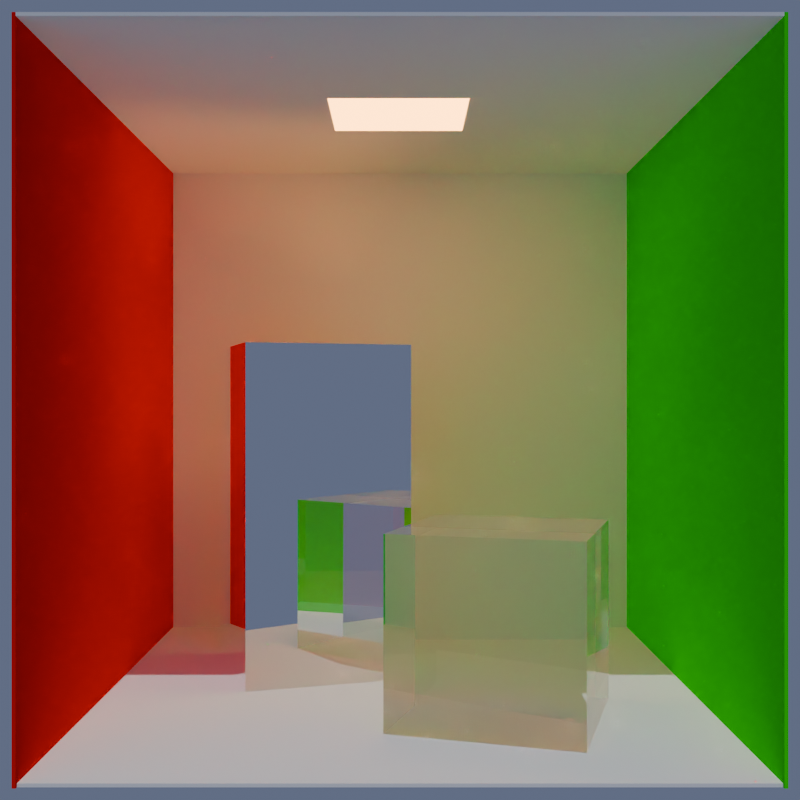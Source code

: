 # Source: cornellbox.blend  (saved by Blender 4.5.87; exported with 4.5.12 LTS)
import bpy
from mathutils import Matrix  # noqa: F401  (used for matrix-valued properties, if any)

bpy.ops.wm.read_factory_settings(use_empty=True)
scene = bpy.context.scene
scene.name = 'Scene'

# ---- collections
col_collection = bpy.data.collections.new('Collection'); scene.collection.children.link(col_collection)

# ---- materials (node trees are filled in below, after node groups)
mat_tallbox = bpy.data.materials.new('tallBox')
mat_tallbox.roughness = 1.0
mat_ceiling = bpy.data.materials.new('ceiling')
mat_ceiling.roughness = 1.0
mat_floor = bpy.data.materials.new('floor')
mat_floor.roughness = 1.0
mat_frontwall = bpy.data.materials.new('frontWall')
mat_frontwall.roughness = 1.0
mat_leftwall = bpy.data.materials.new('leftWall')
mat_leftwall.roughness = 1.0
mat_light = bpy.data.materials.new('light')
mat_light.roughness = 1.0
mat_rightwall = bpy.data.materials.new('rightWall')
mat_rightwall.roughness = 1.0
mat_shortbox = bpy.data.materials.new('shortBox')
mat_shortbox.roughness = 1.0

# ---- material node trees
mat_tallbox.use_nodes = True; mat_tallbox.node_tree.nodes.clear()
_N = mat_tallbox.node_tree.nodes; _L = mat_tallbox.node_tree.links
n0 = _N.new('ShaderNodeOutputMaterial'); n0.name = 'Material Output'; n0.location = (280, 300)
n1 = _N.new('ShaderNodeBsdfMetallic'); n1.name = 'Metallic BSDF'; n1.location = (0, 300)
n1.fresnel_type = 'PHYSICAL_CONDUCTOR'
n1.inputs[2].default_value = (0.0, 0.0, 0.0)
n1.inputs[3].default_value = (1e+05, 1e+05, 1e+05)
n1.inputs[4].default_value = 0.0
_L.new(n1.outputs[0], n0.inputs[0])
n0.is_active_output = True
mat_ceiling.use_nodes = True; mat_ceiling.node_tree.nodes.clear()
_N = mat_ceiling.node_tree.nodes; _L = mat_ceiling.node_tree.links
n0 = _N.new('ShaderNodeOutputMaterial'); n0.name = 'Material Output'; n0.location = (280, 300)
n1 = _N.new('ShaderNodeBsdfDiffuse'); n1.name = 'Diffuse BSDF'; n1.location = (0, 300)
n1.inputs[0].default_value = (1.0, 1.0, 1.0, 1.0)
n1.inputs[1].default_value = 1.0
_L.new(n1.outputs[0], n0.inputs[0])
n0.is_active_output = True
mat_floor.use_nodes = True; mat_floor.node_tree.nodes.clear()
_N = mat_floor.node_tree.nodes; _L = mat_floor.node_tree.links
n0 = _N.new('ShaderNodeOutputMaterial'); n0.name = 'Material Output'; n0.location = (280, 300)
n1 = _N.new('ShaderNodeBsdfDiffuse'); n1.name = 'Diffuse BSDF'; n1.location = (0, 300)
n1.inputs[0].default_value = (1.0, 1.0, 1.0, 1.0)
n1.inputs[1].default_value = 1.0
_L.new(n1.outputs[0], n0.inputs[0])
n0.is_active_output = True
mat_frontwall.use_nodes = True; mat_frontwall.node_tree.nodes.clear()
_N = mat_frontwall.node_tree.nodes; _L = mat_frontwall.node_tree.links
n0 = _N.new('ShaderNodeOutputMaterial'); n0.name = 'Material Output'; n0.location = (280, 300)
n1 = _N.new('ShaderNodeBsdfDiffuse'); n1.name = 'Diffuse BSDF'; n1.location = (0, 300)
n1.inputs[0].default_value = (1.0, 1.0, 1.0, 1.0)
n1.inputs[1].default_value = 1.0
_L.new(n1.outputs[0], n0.inputs[0])
n0.is_active_output = True
mat_leftwall.use_nodes = True; mat_leftwall.node_tree.nodes.clear()
_N = mat_leftwall.node_tree.nodes; _L = mat_leftwall.node_tree.links
n0 = _N.new('ShaderNodeOutputMaterial'); n0.name = 'Material Output'; n0.location = (280, 300)
n1 = _N.new('ShaderNodeBsdfDiffuse'); n1.name = 'Diffuse BSDF'; n1.location = (0, 300)
n1.inputs[0].default_value = (1.0, 0.0, 0.0, 1.0)
n1.inputs[1].default_value = 1.0
_L.new(n1.outputs[0], n0.inputs[0])
n0.is_active_output = True
mat_light.use_nodes = True; mat_light.node_tree.nodes.clear()
_N = mat_light.node_tree.nodes; _L = mat_light.node_tree.links
n0 = _N.new('ShaderNodeOutputMaterial'); n0.name = 'Material Output'; n0.location = (280, 300)
n1 = _N.new('ShaderNodeEmission'); n1.name = 'Emission'; n1.location = (0, 300)
n1.inputs[1].default_value = 5.0
n2 = _N.new('ShaderNodeBlackbody'); n2.name = 'Blackbody'; n2.location = (-200, 260)
n2.inputs[0].default_value = 2700.0
_L.new(n1.outputs[0], n0.inputs[0])
_L.new(n2.outputs[0], n1.inputs[0])
n0.is_active_output = True
mat_rightwall.use_nodes = True; mat_rightwall.node_tree.nodes.clear()
_N = mat_rightwall.node_tree.nodes; _L = mat_rightwall.node_tree.links
n0 = _N.new('ShaderNodeOutputMaterial'); n0.name = 'Material Output'; n0.location = (280, 300)
n1 = _N.new('ShaderNodeBsdfDiffuse'); n1.name = 'Diffuse BSDF'; n1.location = (0, 300)
n1.inputs[0].default_value = (0.0, 1.0, 0.0, 1.0)
n1.inputs[1].default_value = 1.0
_L.new(n1.outputs[0], n0.inputs[0])
n0.is_active_output = True
mat_shortbox.use_nodes = True; mat_shortbox.node_tree.nodes.clear()
_N = mat_shortbox.node_tree.nodes; _L = mat_shortbox.node_tree.links
n0 = _N.new('ShaderNodeOutputMaterial'); n0.name = 'Material Output'; n0.location = (280, 300)
n1 = _N.new('ShaderNodeBsdfGlass'); n1.name = 'Glass BSDF'; n1.location = (0, 300)
n1.inputs[2].default_value = 1.76
_L.new(n1.outputs[0], n0.inputs[0])
n0.is_active_output = True

# ---- world
world_world = bpy.data.worlds.new('World'); scene.world = world_world
world_world.use_nodes = True; world_world.node_tree.nodes.clear()
_N = world_world.node_tree.nodes; _L = world_world.node_tree.links
n0 = _N.new('ShaderNodeOutputWorld'); n0.name = 'World Output'; n0.location = (200, 100)
n1 = _N.new('ShaderNodeBackground'); n1.name = 'Background'; n1.location = (-200, 100)
n1.inputs[1].default_value = 0.15
n2 = _N.new('ShaderNodeBlackbody'); n2.name = 'Blackbody'; n2.location = (-400, 60)
n2.inputs[0].default_value = 2e+04
_L.new(n1.outputs[0], n0.inputs[0])
_L.new(n2.outputs[0], n1.inputs[0])
n0.is_active_output = True
world_world.color = (0.05088, 0.05088, 0.05088)
world_world.sun_shadow_jitter_overblur = 0.0

# ---- cameras
cam_camera = bpy.data.cameras.new('Camera')
cam_camera.clip_end = 100.0
cam_camera.ortho_scale = 7.314

# ---- lights
light_sun = bpy.data.lights.new('Sun', 'SUN')
light_sun.temperature = 5800.0
light_sun.energy = 1.0

# ---- meshes
me_cornellbox = bpy.data.meshes.new('cornellbox')
me_cornellbox.from_pydata([(0.375, 0.6, 0.2), (0.195, 0.6, -0.38), (-0.375, 0.6, -0.2), (-0.195, 0.6, 0.38), (-0.375, -0.6, -0.2), (-0.195, -0.6, 0.38), (0.195, -0.6, -0.38), (0.375, -0.6, 0.2)], [], [(0, 1, 2), (2, 3, 0), (3, 2, 4), (4, 5, 3), (2, 1, 6), (6, 4, 2), (1, 0, 7), (7, 6, 1), (0, 3, 5), (5, 7, 0), (7, 4, 6), (4, 7, 5)])
_k = set([(0, 1), (0, 3), (0, 7), (1, 2), (1, 6), (2, 3), (2, 4), (3, 5)])
me_cornellbox.attributes.new('sharp_edge', 'BOOLEAN', 'EDGE').data.foreach_set('value', [ (min(e.vertices), max(e.vertices)) in _k for e in me_cornellbox.edges])
_uv = me_cornellbox.uv_layers.new(name='UVMap')
_uv.uv.foreach_set('vector', [0.325, 0.1675, 0.2959, 0.2614, 0.2036, 0.2322, 0.2036, 0.2322, 0.2328, 0.1383, 0.325, 0.1675, 0.106, 0.2088, 0.00995, 0.2088, 0.00995, 0.01003, 0.00995, 0.01003, 0.106, 0.01003, 0.106, 0.2088, 0.2014, 0.4079, 0.1069, 0.4079, 0.1069, 0.2089, 0.1069, 0.2089, 0.2014, 0.2089, 0.2014, 0.4079, 0.106, 0.4078, 0.00995, 0.4078, 0.00995, 0.209, 0.00995, 0.209, 0.106, 0.209, 0.106, 0.4078, 0.2014, 0.2089, 0.1069, 0.2089, 0.1069, 0.00995, 0.1069, 0.00995, 0.2014, 0.00995, 0.2014, 0.2089, 0.325, 0.04087, 0.2036, 0.1056, 0.2959, 0.1348, 0.2036, 0.1056, 0.325, 0.04087, 0.2328, 0.01173])
me_cornellbox.materials.append(mat_tallbox)
me_cornellbox.update()
me_cornellbox.normals_split_custom_set([tuple(v) for v in zip(*[iter([0.0, 1.0, 0.0, 0.0, 1.0, 0.0, 0.0, 1.0, 0.0, 0.0, 1.0, 1.642e-07, 0.0, 1.0, 1.642e-07, 0.0, 1.0, 1.642e-07, -0.9551, 0.0, 0.2964, -0.9551, 0.0, 0.2964, -0.9551, 0.0, 0.2964, -0.9551, 0.0, 0.2964, -0.9551, 0.0, 0.2964, -0.9551, 0.0, 0.2964, -0.3011, 0.0, -0.9536, -0.3011, 0.0, -0.9536, -0.3011, 0.0, -0.9536, -0.3011, 0.0, -0.9536, -0.3011, 0.0, -0.9536, -0.3011, 0.0, -0.9536, 0.9551, 0.0, -0.2964, 0.9551, 0.0, -0.2964, 0.9551, 0.0, -0.2964, 0.9551, 0.0, -0.2964, 0.9551, 0.0, -0.2964, 0.9551, 0.0, -0.2964, 0.3011, 0.0, 0.9536, 0.3011, 0.0, 0.9536, 0.3011, 0.0, 0.9536, 0.3011, 0.0, 0.9536, 0.3011, 0.0, 0.9536, 0.3011, 0.0, 0.9536, 0.0, -1.0, 0.0, 0.0, -1.0, 0.0, 0.0, -1.0, 0.0, 0.0, -1.0, 1.642e-07, 0.0, -1.0, 1.642e-07, 0.0, -1.0, 1.642e-07])] * 3)])
me_cornellbox_001 = bpy.data.meshes.new('cornellbox.001')
me_cornellbox_001.from_pydata([(-1.0, -0.005, -1.0), (1.0, -0.005, -1.0), (1.0, -0.005, 1.0), (-1.0, -0.005, 1.0), (-1.0, 0.005, -1.0), (1.0, 0.005, -1.0), (1.0, 0.005, 1.0), (-1.0, 0.005, 1.0)], [], [(0, 1, 2), (2, 3, 0), (4, 6, 5), (6, 4, 7), (1, 0, 4, 5), (2, 1, 5, 6), (3, 2, 6, 7), (0, 3, 7, 4)])
_uv = me_cornellbox_001.uv_layers.new(name='UVMap')
_uv.uv.foreach_set('vector', [0.3294, 0.3381, 0.6532, 0.3381, 0.6532, 0.6619, 0.6532, 0.6619, 0.3294, 0.6619, 0.3294, 0.3381, 0.3294, 0.3381, 0.6532, 0.6619, 0.6532, 0.3381, 0.6532, 0.6619, 0.3294, 0.3381, 0.3294, 0.6619, 0.6532, 0.3381, 0.3294, 0.3381, 0.3294, 0.3381, 0.6532, 0.3381, 0.6532, 0.6619, 0.6532, 0.3381, 0.6532, 0.3381, 0.6532, 0.6619, 0.3294, 0.6619, 0.6532, 0.6619, 0.6532, 0.6619, 0.3294, 0.6619, 0.3294, 0.3381, 0.3294, 0.6619, 0.3294, 0.6619, 0.3294, 0.3381])
me_cornellbox_001.materials.append(mat_ceiling)
me_cornellbox_001.update()
me_cornellbox_001.normals_split_custom_set([tuple(v) for v in zip(*[iter([0.0, -1.0, 0.0, 0.0, -1.0, 0.0, 0.0, -1.0, 0.0, 0.0, -1.0, 0.0, 0.0, -1.0, 0.0, 0.0, -1.0, 0.0, 0.0, 1.0, 0.0, 0.0, 1.0, 0.0, 0.0, 1.0, 0.0, 0.0, 1.0, 0.0, 0.0, 1.0, 0.0, 0.0, 1.0, 0.0, 0.0, 0.0, -1.0, 0.0, 0.0, -1.0, 0.0, 0.0, -1.0, 0.0, 0.0, -1.0, 1.0, 0.0, 0.0, 1.0, 0.0, 0.0, 1.0, 0.0, 0.0, 1.0, 0.0, 0.0, 0.0, 0.0, 1.0, 0.0, 0.0, 1.0, 0.0, 0.0, 1.0, 0.0, 0.0, 1.0, -1.0, 0.0, 0.0, -1.0, 0.0, 0.0, -1.0, 0.0, 0.0, -1.0, 0.0, 0.0])] * 3)])
me_cornellbox_002 = bpy.data.meshes.new('cornellbox.002')
me_cornellbox_002.from_pydata([(1.0, 0.005, 1.0), (1.0, 0.005, -1.0), (-1.0, 0.005, -1.0), (-1.0, 0.005, 1.0), (1.0, -0.005, 1.0), (1.0, -0.005, -1.0), (-1.0, -0.005, -1.0), (-1.0, -0.005, 1.0)], [], [(0, 1, 2), (2, 3, 0), (4, 6, 5), (6, 4, 7), (1, 0, 4, 5), (2, 1, 5, 6), (3, 2, 6, 7), (0, 3, 7, 4)])
_uv = me_cornellbox_002.uv_layers.new(name='UVMap')
_uv.uv.foreach_set('vector', [0.9813, 0.3381, 0.9813, 0.6619, 0.6575, 0.6619, 0.6575, 0.6619, 0.6575, 0.3381, 0.9813, 0.3381, 0.9813, 0.3381, 0.6575, 0.6619, 0.9813, 0.6619, 0.6575, 0.6619, 0.9813, 0.3381, 0.6575, 0.3381, 0.9813, 0.6619, 0.9813, 0.3381, 0.9813, 0.3381, 0.9813, 0.6619, 0.6575, 0.6619, 0.9813, 0.6619, 0.9813, 0.6619, 0.6575, 0.6619, 0.6575, 0.3381, 0.6575, 0.6619, 0.6575, 0.6619, 0.6575, 0.3381, 0.9813, 0.3381, 0.6575, 0.3381, 0.6575, 0.3381, 0.9813, 0.3381])
me_cornellbox_002.materials.append(mat_floor)
me_cornellbox_002.update()
me_cornellbox_002.normals_split_custom_set([tuple(v) for v in zip(*[iter([0.0, 1.0, 0.0, 0.0, 1.0, 0.0, 0.0, 1.0, 0.0, 0.0, 1.0, 0.0, 0.0, 1.0, 0.0, 0.0, 1.0, 0.0, 0.0, -1.0, 0.0, 0.0, -1.0, 0.0, 0.0, -1.0, 0.0, 0.0, -1.0, 0.0, 0.0, -1.0, 0.0, 0.0, -1.0, 0.0, 1.0, 0.0, 0.0, 1.0, 0.0, 0.0, 1.0, 0.0, 0.0, 1.0, 0.0, 0.0, 0.0, 0.0, -1.0, 0.0, 0.0, -1.0, 0.0, 0.0, -1.0, 0.0, 0.0, -1.0, -1.0, 0.0, 0.0, -1.0, 0.0, 0.0, -1.0, 0.0, 0.0, -1.0, 0.0, 0.0, 0.0, 0.0, 1.0, 0.0, 0.0, 1.0, 0.0, 0.0, 1.0, 0.0, 0.0, 1.0])] * 3)])
me_cornellbox_003 = bpy.data.meshes.new('cornellbox.003')
me_cornellbox_003.from_pydata([(1.0, -1.0, 0.005), (1.0, 1.0, 0.005), (-1.0, 1.0, 0.005), (-1.0, -1.0, 0.005), (1.0, -1.0, -0.005), (1.0, 1.0, -0.005), (-1.0, 1.0, -0.005), (-1.0, -1.0, -0.005)], [], [(0, 1, 2), (2, 3, 0), (4, 6, 5), (6, 4, 7), (1, 0, 4, 5), (2, 1, 5, 6), (3, 2, 6, 7), (0, 3, 7, 4)])
_uv = me_cornellbox_003.uv_layers.new(name='UVMap')
_uv.uv.foreach_set('vector', [0.6532, 0.6662, 0.6532, 0.9901, 0.3294, 0.9901, 0.3294, 0.9901, 0.3294, 0.6662, 0.6532, 0.6662, 0.6532, 0.6662, 0.3294, 0.9901, 0.6532, 0.9901, 0.3294, 0.9901, 0.6532, 0.6662, 0.3294, 0.6662, 0.6532, 0.9901, 0.6532, 0.6662, 0.6532, 0.6662, 0.6532, 0.9901, 0.3294, 0.9901, 0.6532, 0.9901, 0.6532, 0.9901, 0.3294, 0.9901, 0.3294, 0.6662, 0.3294, 0.9901, 0.3294, 0.9901, 0.3294, 0.6662, 0.6532, 0.6662, 0.3294, 0.6662, 0.3294, 0.6662, 0.6532, 0.6662])
me_cornellbox_003.materials.append(mat_frontwall)
me_cornellbox_003.update()
me_cornellbox_003.normals_split_custom_set([tuple(v) for v in zip(*[iter([0.0, 0.0, 1.0, 0.0, 0.0, 1.0, 0.0, 0.0, 1.0, 0.0, 0.0, 1.0, 0.0, 0.0, 1.0, 0.0, 0.0, 1.0, 0.0, 0.0, -1.0, 0.0, 0.0, -1.0, 0.0, 0.0, -1.0, 0.0, 0.0, -1.0, 0.0, 0.0, -1.0, 0.0, 0.0, -1.0, 1.0, 0.0, 0.0, 1.0, 0.0, 0.0, 1.0, 0.0, 0.0, 1.0, 0.0, 0.0, 0.0, 1.0, 0.0, 0.0, 1.0, 0.0, 0.0, 1.0, 0.0, 0.0, 1.0, 0.0, -1.0, 0.0, 0.0, -1.0, 0.0, 0.0, -1.0, 0.0, 0.0, -1.0, 0.0, 0.0, 0.0, -1.0, 0.0, 0.0, -1.0, 0.0, 0.0, -1.0, 0.0, 0.0, -1.0, 0.0])] * 3)])
me_cornellbox_004 = bpy.data.meshes.new('cornellbox.004')
me_cornellbox_004.from_pydata([(0.005, -1.0, -1.0), (0.005, 1.0, -1.0), (0.005, 1.0, 1.0), (0.005, -1.0, 1.0), (-0.005, -1.0, -1.0), (-0.005, 1.0, -1.0), (-0.005, 1.0, 1.0), (-0.005, -1.0, 1.0)], [], [(0, 1, 2), (2, 3, 0), (4, 6, 5), (6, 4, 7), (1, 0, 4, 5), (2, 1, 5, 6), (3, 2, 6, 7), (0, 3, 7, 4)])
_uv = me_cornellbox_004.uv_layers.new(name='UVMap')
_uv.uv.foreach_set('vector', [0.9813, 0.00995, 0.9813, 0.3338, 0.6575, 0.3338, 0.6575, 0.3338, 0.6575, 0.00995, 0.9813, 0.00995, 0.9813, 0.00995, 0.6575, 0.3338, 0.9813, 0.3338, 0.6575, 0.3338, 0.9813, 0.00995, 0.6575, 0.00995, 0.9813, 0.3338, 0.9813, 0.00995, 0.9813, 0.00995, 0.9813, 0.3338, 0.6575, 0.3338, 0.9813, 0.3338, 0.9813, 0.3338, 0.6575, 0.3338, 0.6575, 0.00995, 0.6575, 0.3338, 0.6575, 0.3338, 0.6575, 0.00995, 0.9813, 0.00995, 0.6575, 0.00995, 0.6575, 0.00995, 0.9813, 0.00995])
me_cornellbox_004.materials.append(mat_leftwall)
me_cornellbox_004.update()
me_cornellbox_004.normals_split_custom_set([tuple(v) for v in zip(*[iter([1.0, 0.0, 0.0, 1.0, 0.0, 0.0, 1.0, 0.0, 0.0, 1.0, 0.0, 0.0, 1.0, 0.0, 0.0, 1.0, 0.0, 0.0, -1.0, 0.0, 0.0, -1.0, 0.0, 0.0, -1.0, 0.0, 0.0, -1.0, 0.0, 0.0, -1.0, 0.0, 0.0, -1.0, 0.0, 0.0, 0.0, 0.0, -1.0, 0.0, 0.0, -1.0, 0.0, 0.0, -1.0, 0.0, 0.0, -1.0, 0.0, 1.0, 0.0, 0.0, 1.0, 0.0, 0.0, 1.0, 0.0, 0.0, 1.0, 0.0, 0.0, 0.0, 1.0, 0.0, 0.0, 1.0, 0.0, 0.0, 1.0, 0.0, 0.0, 1.0, 0.0, -1.0, 0.0, 0.0, -1.0, 0.0, 0.0, -1.0, 0.0, 0.0, -1.0, 0.0])] * 3)])
me_cornellbox_005 = bpy.data.meshes.new('cornellbox.005')
me_cornellbox_005.from_pydata([(-0.235, 0.0, -0.22), (0.235, 0.0, -0.22), (0.235, 0.0, 0.22), (-0.235, 0.0, 0.22)], [], [(0, 1, 2), (2, 3, 0)])
_uv = me_cornellbox_005.uv_layers.new(name='UVMap')
_uv.uv.foreach_set('vector', [0.6575, 0.6662, 0.7336, 0.6662, 0.7336, 0.7278, 0.7336, 0.7278, 0.6575, 0.7278, 0.6575, 0.6662])
me_cornellbox_005.materials.append(mat_light)
me_cornellbox_005.update()
me_cornellbox_005.normals_split_custom_set([tuple(v) for v in zip(*[iter([0.0, -1.0, 0.0, 0.0, -1.0, 0.0, 0.0, -1.0, 0.0, 0.0, -1.0, 0.0, 0.0, -1.0, 0.0, 0.0, -1.0, 0.0])] * 3)])
me_cornellbox_006 = bpy.data.meshes.new('cornellbox.006')
me_cornellbox_006.from_pydata([(-0.005, -1.0, 1.0), (-0.005, 1.0, 1.0), (-0.005, 1.0, -1.0), (-0.005, -1.0, -1.0), (0.005, -1.0, 1.0), (0.005, 1.0, 1.0), (0.005, 1.0, -1.0), (0.005, -1.0, -1.0)], [], [(0, 1, 2), (2, 3, 0), (4, 6, 5), (6, 4, 7), (1, 0, 4, 5), (2, 1, 5, 6), (3, 2, 6, 7), (0, 3, 7, 4)])
_uv = me_cornellbox_006.uv_layers.new(name='UVMap')
_uv.uv.foreach_set('vector', [0.6532, 0.00995, 0.6532, 0.3338, 0.3294, 0.3338, 0.3294, 0.3338, 0.3294, 0.00995, 0.6532, 0.00995, 0.6532, 0.00995, 0.3294, 0.3338, 0.6532, 0.3338, 0.3294, 0.3338, 0.6532, 0.00995, 0.3294, 0.00995, 0.6532, 0.3338, 0.6532, 0.00995, 0.6532, 0.00995, 0.6532, 0.3338, 0.3294, 0.3338, 0.6532, 0.3338, 0.6532, 0.3338, 0.3294, 0.3338, 0.3294, 0.00995, 0.3294, 0.3338, 0.3294, 0.3338, 0.3294, 0.00995, 0.6532, 0.00995, 0.3294, 0.00995, 0.3294, 0.00995, 0.6532, 0.00995])
me_cornellbox_006.materials.append(mat_rightwall)
me_cornellbox_006.update()
me_cornellbox_006.normals_split_custom_set([tuple(v) for v in zip(*[iter([-1.0, 0.0, 0.0, -1.0, 0.0, 0.0, -1.0, 0.0, 0.0, -1.0, 0.0, 0.0, -1.0, 0.0, 0.0, -1.0, 0.0, 0.0, 1.0, 0.0, 0.0, 1.0, 0.0, 0.0, 1.0, 0.0, 0.0, 1.0, 0.0, 0.0, 1.0, 0.0, 0.0, 1.0, 0.0, 0.0, 0.0, 0.0, 1.0, 0.0, 0.0, 1.0, 0.0, 0.0, 1.0, 0.0, 0.0, 1.0, 0.0, 1.0, 0.0, 0.0, 1.0, 0.0, 0.0, 1.0, 0.0, 0.0, 1.0, 0.0, 0.0, 0.0, -1.0, 0.0, 0.0, -1.0, 0.0, 0.0, -1.0, 0.0, 0.0, -1.0, 0.0, -1.0, 0.0, 0.0, -1.0, 0.0, 0.0, -1.0, 0.0, 0.0, -1.0, 0.0])] * 3)])
me_cornellbox_007 = bpy.data.meshes.new('cornellbox.007')
me_cornellbox_007.from_pydata([(0.3722, 0.3, -0.204), (-0.1978, 0.3, -0.374), (-0.3778, 0.3, 0.196), (0.2022, 0.3, 0.376), (-0.1978, -0.3, -0.374), (-0.3778, -0.3, 0.196), (0.2022, -0.3, 0.376), (0.3722, -0.3, -0.204)], [], [(0, 1, 2), (2, 3, 0), (2, 1, 4), (4, 5, 2), (3, 2, 5), (5, 6, 3), (0, 3, 6), (6, 7, 0), (1, 0, 7), (7, 4, 1), (7, 5, 4), (5, 7, 6)])
_k = set([(0, 1), (0, 3), (0, 7), (1, 2), (1, 4), (2, 3), (2, 5), (3, 6)])
me_cornellbox_007.attributes.new('sharp_edge', 'BOOLEAN', 'EDGE').data.foreach_set('value', [ (min(e.vertices), max(e.vertices)) in _k for e in me_cornellbox_007.edges])
_uv = me_cornellbox_007.uv_layers.new(name='UVMap')
_uv.uv.foreach_set('vector', [0.1314, 0.6318, 0.03909, 0.6593, 0.00995, 0.5671, 0.00995, 0.5671, 0.1039, 0.5379, 0.1314, 0.6318, 0.3226, 0.7113, 0.2281, 0.7113, 0.2281, 0.6118, 0.2281, 0.6118, 0.3226, 0.6118, 0.3226, 0.7113, 0.2293, 0.6114, 0.1332, 0.6114, 0.1332, 0.512, 0.1332, 0.512, 0.2293, 0.512, 0.2293, 0.6114, 0.2292, 0.5114, 0.1333, 0.5114, 0.1333, 0.4122, 0.1333, 0.4122, 0.2292, 0.4122, 0.2292, 0.5114, 0.2275, 0.7112, 0.1333, 0.7112, 0.1333, 0.6119, 0.1333, 0.6119, 0.2275, 0.6119, 0.2275, 0.7112, 0.1314, 0.5073, 0.00995, 0.4425, 0.03909, 0.5348, 0.00995, 0.4425, 0.1314, 0.5073, 0.1039, 0.4134])
me_cornellbox_007.materials.append(mat_shortbox)
me_cornellbox_007.update()
me_cornellbox_007.normals_split_custom_set([tuple(v) for v in zip(*[iter([0.0, 1.0, 2.096e-08, 0.0, 1.0, 2.096e-08, 0.0, 1.0, 2.096e-08, 0.0, 1.0, -8.121e-08, 0.0, 1.0, -8.121e-08, 0.0, 1.0, -8.121e-08, -0.9536, 0.0, -0.3011, -0.9536, 0.0, -0.3011, -0.9536, 0.0, -0.3011, -0.9536, 0.0, -0.3011, -0.9536, 0.0, -0.3011, -0.9536, 0.0, -0.3011, -0.2964, 0.0, 0.9551, -0.2964, 0.0, 0.9551, -0.2964, 0.0, 0.9551, -0.2964, 0.0, 0.9551, -0.2964, 0.0, 0.9551, -0.2964, 0.0, 0.9551, 0.9596, 0.0, 0.2813, 0.9596, 0.0, 0.2813, 0.9596, 0.0, 0.2813, 0.9596, 0.0, 0.2813, 0.9596, 0.0, 0.2813, 0.9596, 0.0, 0.2813, 0.2858, 0.0, -0.9583, 0.2858, 0.0, -0.9583, 0.2858, 0.0, -0.9583, 0.2858, 0.0, -0.9583, 0.2858, 0.0, -0.9583, 0.2858, 0.0, -0.9583, 0.0, -1.0, -4.192e-08, 0.0, -1.0, -4.192e-08, 0.0, -1.0, -4.192e-08, 0.0, -1.0, 6.09e-08, 0.0, -1.0, 6.09e-08, 0.0, -1.0, 6.09e-08])] * 3)])

# ---- objects
ob_camera = bpy.data.objects.new('Camera', cam_camera)
ob_tallbox = bpy.data.objects.new('tallbox', me_cornellbox)
ob_ceiling = bpy.data.objects.new('ceiling', me_cornellbox_001)
ob_floor = bpy.data.objects.new('floor', me_cornellbox_002)
ob_back = bpy.data.objects.new('back', me_cornellbox_003)
ob_leftwall = bpy.data.objects.new('leftwall', me_cornellbox_004)
ob_light = bpy.data.objects.new('light', me_cornellbox_005)
ob_rightwall = bpy.data.objects.new('rightwall', me_cornellbox_006)
ob_shortbox = bpy.data.objects.new('shortbox', me_cornellbox_007)
ob_sun = bpy.data.objects.new('Sun', light_sun)

# ---- transforms, parenting, visibility, modifiers, constraints
ob_camera.location = (0.0, -3.9, 1.0)
ob_camera.rotation_euler = (1.571, 0.0, 0.0)
ob_camera.lock_rotations_4d = False
ob_camera.empty_display_type = 'ARROWS'
ob_camera.color = (0.0, 0.0, 0.0, 0.0)
ob_camera.display_type = 'WIRE'
ob_camera.lineart.crease_threshold = 0.0
ob_tallbox.location = (-0.335, 0.29, 0.5995)
ob_tallbox.rotation_euler = (1.571, -0.0, 0.0)
ob_ceiling.location = (0.0, 1.514e-07, 2.005)
ob_ceiling.rotation_euler = (1.571, -0.0, 0.0)
ob_ceiling.scale = (1.01, 1.0, 1.01)
ob_floor.location = (0.0, -3.775e-10, -0.005)
ob_floor.rotation_euler = (1.571, -0.0, 0.0)
ob_floor.scale = (1.01, 1.0, 1.0)
ob_back.location = (0.0, 1.005, 1.0)
ob_back.rotation_euler = (1.571, -0.0, 0.0)
ob_leftwall.location = (-1.005, 7.55e-08, 1.0)
ob_leftwall.rotation_euler = (1.571, -0.0, 0.0)
ob_leftwall.scale = (1.01, 1.01, 1.01)
ob_light.location = (-0.005, 1.509e-07, 1.999)
ob_light.rotation_euler = (1.571, -0.0, 0.0)
_m = ob_light.modifiers.new('Solidify', 'SOLIDIFY')
ob_rightwall.location = (1.005, 7.55e-08, 1.0)
ob_rightwall.rotation_euler = (1.571, -0.0, 0.0)
ob_rightwall.scale = (1.0, 1.01, 1.01)
ob_shortbox.location = (0.3278, -0.374, 0.2995)
ob_shortbox.rotation_euler = (1.571, -0.0, 0.0)
ob_sun.location = (0.0, 0.0, 0.0)
ob_sun.rotation_euler = (-0.5236, 0.0, -3.142)

# ---- collection membership
col_collection.objects.link(ob_camera)
col_collection.objects.link(ob_tallbox)
col_collection.objects.link(ob_ceiling)
col_collection.objects.link(ob_floor)
col_collection.objects.link(ob_back)
col_collection.objects.link(ob_leftwall)
col_collection.objects.link(ob_light)
col_collection.objects.link(ob_rightwall)
col_collection.objects.link(ob_shortbox)
col_collection.objects.link(ob_sun)

# ---- scene / render settings (as saved in the file)
scene.camera = ob_camera
scene.frame_start = 1; scene.frame_end = 250; scene.frame_set(1)
scene.render.engine = 'CYCLES'
scene.render.resolution_x = 640
scene.render.resolution_y = 640
scene.cycles.use_denoising = False
scene.cycles.use_adaptive_sampling = False
scene.cycles.blur_glossy = 0.0
scene.cycles.max_bounces = 1024
scene.cycles.diffuse_bounces = 1024
scene.cycles.glossy_bounces = 1024
scene.cycles.transmission_bounces = 1024
scene.cycles.volume_bounces = 1024
scene.cycles.transparent_max_bounces = 1024
scene.cycles.sample_clamp_indirect = 0.0
bpy.context.view_layer.update()

